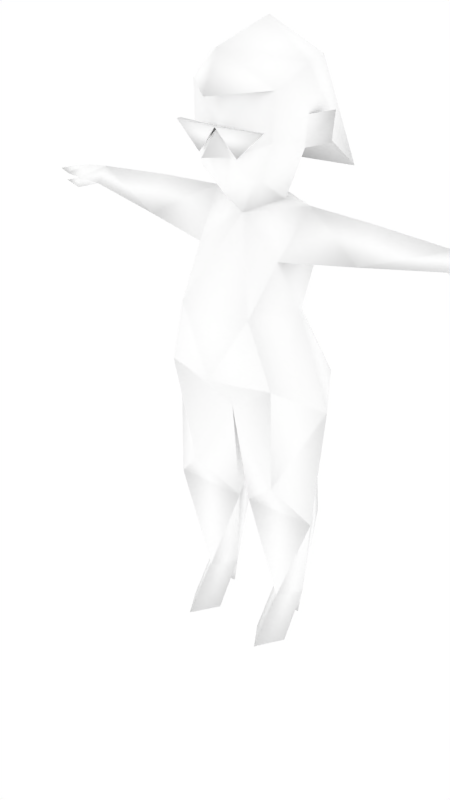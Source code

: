 # Source: femalenpc15.blend  (saved by Blender 2.68.0; exported with 4.5.12 LTS)
import bpy
from mathutils import Matrix  # noqa: F401  (used for matrix-valued properties, if any)

bpy.ops.wm.read_factory_settings(use_empty=True)
scene = bpy.context.scene
scene.name = 'Scene'

# ---- collections
col_collection_1 = bpy.data.collections.new('Collection 1'); scene.collection.children.link(col_collection_1)
col_collection_2 = bpy.data.collections.new('Collection 2'); scene.collection.children.link(col_collection_2)
col_collection_2.hide_render = True
col_collection_2.hide_viewport = True

# ---- materials (node trees are filled in below, after node groups)
mat_npcs = bpy.data.materials.new('npcs')
mat_npcs.alpha_threshold = 0.0
mat_npcs.use_transparent_shadow = False
mat_npcs.diffuse_color = (1.0, 1.0, 1.0, 1.0)
mat_npcs.roughness = 0.5
mat_npcs.line_color = (0.0, 0.0, 0.0, 1.0)

# ---- material node trees

# ---- world
world_world = bpy.data.worlds.new('World'); scene.world = world_world
world_world.color = (1.0, 1.0, 1.0)
world_world.use_sun_shadow = False
world_world.sun_shadow_jitter_overblur = 0.0
world_world.cycles.sampling_method = 'MANUAL'
world_world.cycles.sample_map_resolution = 256

# ---- meshes
me_simplerrig = bpy.data.meshes.new('simplerrig')
me_simplerrig.from_pydata([(-0.08708, 0.0343, 1.391), (-0.1328, -0.08381, 1.701), (-0.1294, -0.08266, 1.568), (-0.04159, -0.1407, 1.531), (-0.1492, 0.02969, 1.54), (-0.1335, 0.1861, 0.6499), (-0.149, 0.1106, 1.249), (-0.1363, -0.06032, 1.249), (-0.1195, 0.2445, 0.8147), (-0.2728, 0.004632, 0.8147), (-0.1744, -0.001579, 1.1), (-0.1166, -0.1603, 1.108), (-0.1783, -0.1347, 0.9032), (-0.01813, -0.02201, 0.4437), (-0.1335, 0.1726, 0.5092), (-0.2511, -0.02201, 0.4437), (-0.145, -0.0781, 0.5529), (-0.08043, 0.0467, 0.1334), (-0.1337, 0.1159, 0.1334), (-0.1829, 0.0467, 0.1334), (-0.1337, -0.02419, 0.1334), (-0.1335, 0.09731, 0.0), (-0.1335, -0.1334, 0.0), (-0.07761, -0.04676, 0.0), (-0.1861, -0.04676, 0.0), (-0.3607, 0.03623, 1.379), (-0.416, 0.1171, 1.318), (-0.3607, -0.02012, 1.276), (-0.1594, 0.04594, 1.384), (-0.6034, 0.04042, 1.36), (-0.6034, 0.07697, 1.314), (-0.6034, 0.003631, 1.314), (-0.3607, 0.1298, 1.316), (-0.6723, 0.04071, 1.352), (-0.6723, 0.09163, 1.322), (-0.6723, -0.007817, 1.322), (-0.7258, 0.03312, 1.342), (-0.7258, 0.07902, 1.324), (-0.7258, -0.0029, 1.324), (-0.7856, 0.02361, 1.325), (-0.6701, -0.01517, 1.293), (-0.7284, -0.006353, 1.304), (-0.6588, 0.01562, 1.303), (-0.09222, -0.09591, 1.478), (-0.1335, 0.1863, 0.3511), (-0.1554, 0.02969, 1.628), (-0.1265, 0.07718, 1.577), (-0.16, 0.0225, 1.755), (-0.09679, 0.1735, 1.753), (-0.1917, 0.08755, 1.549), (-0.2, 0.08833, 1.636), (-0.1327, 0.0373, 0.05461), (-0.1727, 0.2314, 1.456), (-0.138, -0.1284, 1.605), (-0.06296, -0.1437, 1.53), (-0.1395, -0.1435, 1.605), (0.08708, 0.0343, 1.391), (0.1328, -0.08381, 1.701), (0.1294, -0.08266, 1.568), (0.04159, -0.1407, 1.531), (0.1492, 0.02969, 1.54), (0.1335, 0.1861, 0.6499), (0.149, 0.1106, 1.249), (0.1363, -0.06032, 1.249), (0.1195, 0.2445, 0.8147), (0.2728, 0.004632, 0.8147), (0.1744, -0.001579, 1.1), (0.1166, -0.1603, 1.108), (0.1783, -0.1347, 0.9032), (0.01813, -0.02201, 0.4437), (0.1335, 0.1726, 0.5092), (0.2511, -0.02201, 0.4437), (0.145, -0.0781, 0.5529), (0.08043, 0.0467, 0.1334), (0.1337, 0.1159, 0.1334), (0.1829, 0.0467, 0.1334), (0.1337, -0.02419, 0.1334), (0.1335, 0.09731, 0.0), (0.1335, -0.1334, 0.0), (0.07761, -0.04676, 0.0), (0.1861, -0.04676, 0.0), (0.3607, 0.03623, 1.379), (0.416, 0.1171, 1.318), (0.3607, -0.02012, 1.276), (0.1594, 0.04594, 1.384), (0.6034, 0.04042, 1.36), (0.6034, 0.07697, 1.314), (0.6034, 0.003631, 1.314), (0.3607, 0.1298, 1.316), (0.6723, 0.04071, 1.352), (0.6723, 0.09163, 1.322), (0.6723, -0.007817, 1.322), (0.7258, 0.03312, 1.342), (0.7258, 0.07902, 1.324), (0.7258, -0.0029, 1.324), (0.7856, 0.02361, 1.325), (0.6701, -0.01517, 1.293), (0.7284, -0.006353, 1.304), (0.6588, 0.01562, 1.303), (0.09222, -0.09591, 1.478), (0.1335, 0.1863, 0.3511), (0.1554, 0.02969, 1.628), (0.1265, 0.07718, 1.577), (0.16, 0.0225, 1.755), (0.09679, 0.1735, 1.753), (0.1917, 0.08755, 1.549), (0.2, 0.08833, 1.636), (0.0, 0.1728, 1.1), (0.0, 0.1325, 1.479), (0.0, -0.1126, 1.419), (0.0, -0.1321, 1.725), (0.0, -0.04006, 1.355), (0.0, -0.2081, 1.537), (0.0, 0.1375, 1.383), (0.0, -0.1413, 1.605), (0.0, 0.09527, 0.7409), (0.0, -0.08073, 0.7824), (0.0, -0.188, 0.9032), (0.0, -0.1452, 1.8), (0.0, 0.06234, 1.855), (0.0, -0.1989, 1.688), (0.1327, 0.0373, 0.05461), (0.0, 0.2979, 1.489), (0.1727, 0.2314, 1.456), (0.138, -0.1284, 1.605), (0.06296, -0.1437, 1.53), (0.0, -0.1416, 1.605), (0.1395, -0.1435, 1.605), (0.0, -0.1567, 1.605)], [], [(0, 43, 4), (2, 43, 3), (114, 3, 112), (3, 114, 2), (2, 114, 1), (114, 110, 1), (5, 14, 9), (116, 13, 115), (25, 32, 26), (107, 8, 10), (6, 107, 10), (7, 6, 10), (10, 11, 7), (5, 115, 14), (12, 9, 16), (22, 20, 24), (44, 19, 15), (18, 17, 21), (16, 116, 12), (9, 15, 16), (8, 115, 5), (5, 9, 8), (17, 20, 23), (28, 32, 25), (6, 32, 28), (27, 7, 28), (25, 27, 28), (25, 26, 29), (34, 30, 35), (26, 30, 29), (31, 29, 35), (33, 34, 37), (29, 30, 34), (34, 35, 37), (35, 33, 38), (37, 38, 39), (38, 36, 39), (36, 37, 39), (30, 42, 35), (31, 35, 40), (42, 40, 41), (35, 42, 41), (40, 35, 41), (36, 33, 37), (33, 29, 34), (33, 36, 38), (35, 38, 37), (20, 22, 23), (20, 19, 24), (113, 6, 28), (31, 42, 30), (42, 31, 40), (43, 2, 4), (10, 9, 12), (18, 19, 44), (44, 14, 13), (17, 18, 44), (23, 22, 24), (13, 20, 17), (20, 15, 19), (8, 9, 10), (14, 15, 9), (20, 13, 15), (13, 116, 16), (14, 44, 15), (17, 44, 13), (13, 16, 15), (29, 33, 35), (13, 14, 115), (19, 18, 21), (10, 12, 11), (12, 117, 11), (116, 117, 12), (113, 107, 6), (43, 109, 3), (4, 2, 45), (4, 46, 0), (0, 46, 113), (1, 47, 45), (47, 1, 118), (47, 118, 119), (47, 119, 48), (2, 1, 45), (118, 1, 120), (4, 45, 50), (46, 49, 50), (46, 4, 49), (45, 46, 50), (49, 4, 50), (31, 27, 29), (27, 25, 29), (6, 7, 27), (27, 32, 6), (30, 26, 27), (31, 30, 27), (32, 27, 26), (111, 109, 43), (51, 24, 19), (21, 17, 51), (7, 111, 28), (11, 111, 7), (111, 43, 0), (0, 113, 28), (111, 0, 28), (17, 23, 51), (51, 23, 24), (21, 51, 19), (48, 52, 47), (52, 45, 47), (45, 52, 46), (52, 108, 46), (110, 120, 1), (46, 108, 113), (54, 53, 126), (126, 53, 55, 128), (54, 128, 55), (54, 126, 128), (53, 54, 55), (56, 60, 99), (58, 59, 99), (114, 112, 59), (59, 58, 114), (58, 57, 114), (114, 57, 110), (61, 65, 70), (116, 115, 69), (81, 82, 88), (107, 66, 64), (62, 66, 107), (63, 66, 62), (66, 63, 67), (61, 70, 115), (68, 72, 65), (78, 80, 76), (100, 71, 75), (74, 77, 73), (72, 68, 116), (65, 72, 71), (64, 61, 115), (61, 64, 65), (73, 79, 76), (84, 81, 88), (62, 84, 88), (83, 84, 63), (81, 84, 83), (81, 85, 82), (90, 91, 86), (82, 85, 86), (87, 91, 85), (89, 93, 90), (85, 90, 86), (90, 93, 91), (91, 94, 89), (93, 95, 94), (94, 95, 92), (92, 95, 93), (86, 91, 98), (87, 96, 91), (98, 97, 96), (91, 97, 98), (96, 97, 91), (92, 93, 89), (89, 90, 85), (89, 94, 92), (91, 93, 94), (76, 79, 78), (76, 80, 75), (113, 84, 62), (87, 86, 98), (98, 96, 87), (99, 60, 58), (66, 68, 65), (74, 100, 75), (100, 69, 70), (73, 100, 74), (79, 80, 78), (69, 73, 76), (76, 75, 71), (64, 66, 65), (70, 65, 71), (76, 71, 69), (69, 72, 116), (70, 71, 100), (73, 69, 100), (69, 71, 72), (85, 91, 89), (69, 115, 70), (75, 77, 74), (66, 67, 68), (68, 67, 117), (116, 68, 117), (113, 62, 107), (99, 59, 109), (60, 101, 58), (60, 56, 102), (56, 113, 102), (57, 101, 103), (103, 118, 57), (103, 119, 118), (103, 104, 119), (58, 101, 57), (118, 120, 57), (60, 106, 101), (102, 106, 105), (102, 105, 60), (101, 106, 102), (105, 106, 60), (87, 85, 83), (83, 85, 81), (62, 83, 63), (83, 62, 88), (86, 83, 82), (87, 83, 86), (88, 82, 83), (111, 99, 109), (121, 75, 80), (77, 121, 73), (63, 84, 111), (67, 63, 111), (111, 56, 99), (56, 84, 113), (111, 84, 56), (73, 121, 79), (121, 80, 79), (77, 75, 121), (104, 103, 123), (123, 103, 101), (101, 102, 123), (123, 102, 108), (110, 57, 120), (102, 113, 108), (125, 126, 124), (126, 128, 127, 124), (125, 127, 128), (125, 128, 126), (124, 127, 125), (117, 67, 11), (67, 111, 11), (64, 8, 107), (64, 115, 8), (3, 59, 112), (109, 59, 3), (104, 48, 119), (48, 104, 122), (48, 108, 52), (122, 108, 48), (104, 123, 108), (122, 104, 108)])
me_simplerrig.polygons.foreach_set('use_smooth', [True] * 248)
_uv = me_simplerrig.uv_layers.new(name='UVMap')
_uv.uv.foreach_set('vector', [0.304, 0.4661, 0.293, 0.4741, 0.3049, 0.4802, 0.2522, 0.4768, 0.2581, 0.4639, 0.2666, 0.4719, 0.272, 0.4819, 0.2666, 0.4719, 0.272, 0.4746, 0.2666, 0.4719, 0.272, 0.4819, 0.2522, 0.4768, 0.2522, 0.4768, 0.272, 0.4819, 0.2517, 0.4958, 0.272, 0.4819, 0.272, 0.499, 0.2517, 0.4958, 0.2817, 0.4163, 0.2791, 0.4031, 0.2725, 0.426, 0.301, 0.426, 0.2888, 0.3945, 0.2922, 0.418, 0.3506, 0.4817, 0.3506, 0.49, 0.3555, 0.49, 0.3525, 0.3911, 0.3589, 0.376, 0.3667, 0.3911, 0.3608, 0.3997, 0.3525, 0.3911, 0.3667, 0.3911, 0.3699, 0.3997, 0.3608, 0.3997, 0.3667, 0.3911, 0.2942, 0.3911, 0.303, 0.3911, 0.301, 0.3997, 0.2817, 0.4163, 0.2922, 0.418, 0.2791, 0.4031, 0.2627, 0.4363, 0.2725, 0.426, 0.2629, 0.3997, 0.3484, 0.4314, 0.3596, 0.4434, 0.3579, 0.4314, 0.2776, 0.3887, 0.2666, 0.3757, 0.2678, 0.3945, 0.3718, 0.4434, 0.3657, 0.4434, 0.3738, 0.4314, 0.2629, 0.3997, 0.2524, 0.4243, 0.2627, 0.4363, 0.2725, 0.426, 0.2678, 0.3945, 0.2629, 0.3997, 0.2837, 0.426, 0.2922, 0.418, 0.2817, 0.4163, 0.2817, 0.4163, 0.2725, 0.426, 0.2837, 0.426, 0.3657, 0.4434, 0.3596, 0.4434, 0.3579, 0.4314, 0.3369, 0.4817, 0.3506, 0.49, 0.3506, 0.4817, 0.3333, 0.49, 0.3506, 0.49, 0.3369, 0.4817, 0.3506, 0.4722, 0.334, 0.4722, 0.3369, 0.4817, 0.3506, 0.4817, 0.3506, 0.4722, 0.3369, 0.4817, 0.3506, 0.4817, 0.3555, 0.49, 0.3745, 0.4817, 0.3667, 0.4595, 0.3726, 0.4624, 0.3645, 0.467, 0.3555, 0.49, 0.3745, 0.49, 0.3745, 0.4817, 0.3723, 0.4492, 0.3726, 0.4536, 0.366, 0.4492, 0.366, 0.4539, 0.366, 0.4587, 0.3608, 0.4573, 0.3726, 0.4536, 0.3726, 0.4587, 0.366, 0.4587, 0.3667, 0.4595, 0.3645, 0.467, 0.3616, 0.459, 0.366, 0.4492, 0.366, 0.4539, 0.3613, 0.45, 0.3616, 0.459, 0.3599, 0.4653, 0.355, 0.4617, 0.3613, 0.45, 0.3613, 0.4536, 0.3557, 0.4524, 0.3613, 0.4536, 0.3608, 0.4573, 0.3557, 0.4524, 0.3726, 0.4624, 0.3672, 0.4675, 0.3645, 0.467, 0.3723, 0.4492, 0.366, 0.4492, 0.366, 0.447, 0.3672, 0.4675, 0.3667, 0.47, 0.3621, 0.4712, 0.3645, 0.467, 0.3672, 0.4675, 0.3621, 0.4712, 0.366, 0.447, 0.366, 0.4492, 0.3608, 0.4478, 0.3613, 0.4536, 0.366, 0.4539, 0.3608, 0.4573, 0.366, 0.4539, 0.3726, 0.4536, 0.366, 0.4587, 0.366, 0.4539, 0.3613, 0.4536, 0.3613, 0.45, 0.3645, 0.467, 0.3599, 0.4653, 0.3616, 0.459, 0.3596, 0.4434, 0.3484, 0.4314, 0.3579, 0.4314, 0.3596, 0.4434, 0.3657, 0.4434, 0.3579, 0.4314, 0.3525, 0.4075, 0.3608, 0.3997, 0.3623, 0.4084, 0.3726, 0.4675, 0.3672, 0.4675, 0.3726, 0.4624, 0.3672, 0.4675, 0.3726, 0.4675, 0.3667, 0.47, 0.293, 0.4741, 0.2947, 0.4827, 0.3049, 0.4802, 0.2942, 0.3911, 0.2876, 0.376, 0.2979, 0.3806, 0.2766, 0.3757, 0.2666, 0.3757, 0.2776, 0.3887, 0.2776, 0.3887, 0.2791, 0.4031, 0.2888, 0.3945, 0.2864, 0.3757, 0.2766, 0.3757, 0.2776, 0.3887, 0.3469, 0.448, 0.3525, 0.438, 0.3579, 0.448, 0.2578, 0.3945, 0.2627, 0.3757, 0.2588, 0.3757, 0.2627, 0.3757, 0.2678, 0.3945, 0.2666, 0.3757, 0.3589, 0.376, 0.374, 0.376, 0.3667, 0.3911, 0.2791, 0.4031, 0.2678, 0.3945, 0.2725, 0.426, 0.2627, 0.3757, 0.2578, 0.3945, 0.2678, 0.3945, 0.2578, 0.3945, 0.2524, 0.4243, 0.2629, 0.3997, 0.2791, 0.4031, 0.2776, 0.3887, 0.2678, 0.3945, 0.2864, 0.3757, 0.2776, 0.3887, 0.2888, 0.3945, 0.2578, 0.3945, 0.2629, 0.3997, 0.2678, 0.3945, 0.3726, 0.4536, 0.366, 0.4539, 0.366, 0.4492, 0.2888, 0.3945, 0.2791, 0.4031, 0.2922, 0.418, 0.3657, 0.4434, 0.3718, 0.4434, 0.3738, 0.4314, 0.2942, 0.3911, 0.2979, 0.3806, 0.303, 0.3911, 0.2979, 0.3806, 0.3088, 0.3806, 0.303, 0.3911, 0.2524, 0.4243, 0.251, 0.4363, 0.2627, 0.4363, 0.3525, 0.4075, 0.3525, 0.3911, 0.3608, 0.3997, 0.2581, 0.4639, 0.272, 0.4563, 0.2666, 0.4719, 0.3049, 0.4802, 0.2947, 0.4827, 0.3049, 0.4878, 0.3049, 0.4802, 0.3103, 0.4822, 0.304, 0.4661, 0.304, 0.4661, 0.3103, 0.4822, 0.3154, 0.4617, 0.3398, 0.4368, 0.3398, 0.4277, 0.3491, 0.4292, 0.3398, 0.4277, 0.3398, 0.4368, 0.3289, 0.436, 0.3398, 0.4277, 0.3289, 0.436, 0.3291, 0.4248, 0.3398, 0.4277, 0.3291, 0.4248, 0.3374, 0.4148, 0.2947, 0.4827, 0.2947, 0.4941, 0.3049, 0.4878, 0.3289, 0.436, 0.3398, 0.4368, 0.3289, 0.4441, 0.3538, 0.4624, 0.3533, 0.4688, 0.3489, 0.4697, 0.344, 0.4644, 0.3479, 0.4629, 0.3489, 0.4697, 0.344, 0.4644, 0.344, 0.4585, 0.3479, 0.4629, 0.3435, 0.4707, 0.344, 0.4644, 0.3489, 0.4697, 0.3479, 0.4629, 0.3538, 0.4624, 0.3489, 0.4697, 0.3745, 0.4722, 0.3506, 0.4722, 0.3745, 0.4817, 0.3506, 0.4722, 0.3506, 0.4817, 0.3745, 0.4817, 0.3333, 0.49, 0.334, 0.4993, 0.3506, 0.4993, 0.3506, 0.4993, 0.3506, 0.49, 0.3333, 0.49, 0.3745, 0.49, 0.3555, 0.49, 0.3506, 0.4993, 0.3745, 0.4993, 0.3745, 0.49, 0.3506, 0.4993, 0.3506, 0.49, 0.3506, 0.4993, 0.3555, 0.49, 0.2957, 0.46, 0.2891, 0.4653, 0.293, 0.4741, 0.3657, 0.4353, 0.3579, 0.4314, 0.3657, 0.4434, 0.3738, 0.4314, 0.3657, 0.4434, 0.3657, 0.4353, 0.301, 0.3997, 0.3088, 0.4045, 0.2988, 0.4084, 0.303, 0.3911, 0.3088, 0.4045, 0.301, 0.3997, 0.2957, 0.46, 0.293, 0.4741, 0.304, 0.4661, 0.3589, 0.4104, 0.3525, 0.4075, 0.3623, 0.4084, 0.3088, 0.4045, 0.3032, 0.4084, 0.2988, 0.4084, 0.3657, 0.4434, 0.3579, 0.4314, 0.3657, 0.4353, 0.3525, 0.4536, 0.3469, 0.448, 0.3579, 0.448, 0.3738, 0.4314, 0.3657, 0.4353, 0.3657, 0.4434, 0.3374, 0.4148, 0.3611, 0.4128, 0.3398, 0.4277, 0.3611, 0.4128, 0.3491, 0.4292, 0.3398, 0.4277, 0.2981, 0.4958, 0.314, 0.498, 0.3027, 0.4939, 0.314, 0.498, 0.3162, 0.4856, 0.3027, 0.4939, 0.3313, 0.4802, 0.3313, 0.4873, 0.3184, 0.4775, 0.3103, 0.4822, 0.3181, 0.4695, 0.3154, 0.4617, 0.3633, 0.4165, 0.3506, 0.4292, 0.374, 0.4292, 0.374, 0.3933, 0.374, 0.4121, 0.3723, 0.4121, 0.3723, 0.3931, 0.3633, 0.4165, 0.374, 0.4292, 0.3506, 0.4292, 0.3733, 0.3801, 0.374, 0.3933, 0.3723, 0.3931, 0.374, 0.4121, 0.3733, 0.4268, 0.3723, 0.4121, 0.304, 0.4661, 0.3049, 0.4802, 0.293, 0.4741, 0.2917, 0.4768, 0.2776, 0.4719, 0.2859, 0.4639, 0.272, 0.4819, 0.272, 0.4746, 0.2776, 0.4719, 0.2776, 0.4719, 0.2917, 0.4768, 0.272, 0.4819, 0.2917, 0.4768, 0.2925, 0.4958, 0.272, 0.4819, 0.272, 0.4819, 0.2925, 0.4958, 0.272, 0.499, 0.2817, 0.4163, 0.2725, 0.426, 0.2791, 0.4031, 0.301, 0.426, 0.2922, 0.418, 0.2888, 0.3945, 0.3506, 0.4817, 0.3555, 0.49, 0.3506, 0.49, 0.3525, 0.3911, 0.3381, 0.3911, 0.3462, 0.376, 0.3442, 0.3997, 0.3381, 0.3911, 0.3525, 0.3911, 0.3352, 0.3997, 0.3381, 0.3911, 0.3442, 0.3997, 0.3237, 0.3911, 0.3169, 0.3997, 0.3147, 0.3911, 0.2817, 0.4163, 0.2791, 0.4031, 0.2922, 0.418, 0.2627, 0.4363, 0.2629, 0.3997, 0.2725, 0.426, 0.3484, 0.4314, 0.3579, 0.4314, 0.3596, 0.4434, 0.2776, 0.3887, 0.2678, 0.3945, 0.2666, 0.3757, 0.3718, 0.4434, 0.3738, 0.4314, 0.3657, 0.4434, 0.2629, 0.3997, 0.2627, 0.4363, 0.2524, 0.4243, 0.2725, 0.426, 0.2629, 0.3997, 0.2678, 0.3945, 0.2837, 0.426, 0.2817, 0.4163, 0.2922, 0.418, 0.2817, 0.4163, 0.2837, 0.426, 0.2725, 0.426, 0.3657, 0.4434, 0.3579, 0.4314, 0.3596, 0.4434, 0.3369, 0.4817, 0.3506, 0.4817, 0.3506, 0.49, 0.3333, 0.49, 0.3369, 0.4817, 0.3506, 0.49, 0.3506, 0.4722, 0.3369, 0.4817, 0.334, 0.4722, 0.3506, 0.4817, 0.3369, 0.4817, 0.3506, 0.4722, 0.3506, 0.4817, 0.3745, 0.4817, 0.3555, 0.49, 0.3667, 0.4595, 0.3645, 0.467, 0.3726, 0.4624, 0.3555, 0.49, 0.3745, 0.4817, 0.3745, 0.49, 0.3723, 0.4492, 0.366, 0.4492, 0.3726, 0.4536, 0.366, 0.4539, 0.3608, 0.4573, 0.366, 0.4587, 0.3726, 0.4536, 0.366, 0.4587, 0.3726, 0.4587, 0.3667, 0.4595, 0.3616, 0.459, 0.3645, 0.467, 0.366, 0.4492, 0.3613, 0.45, 0.366, 0.4539, 0.3616, 0.459, 0.355, 0.4617, 0.3599, 0.4653, 0.3613, 0.45, 0.3557, 0.4524, 0.3613, 0.4536, 0.3613, 0.4536, 0.3557, 0.4524, 0.3608, 0.4573, 0.3726, 0.4624, 0.3645, 0.467, 0.3672, 0.4675, 0.3723, 0.4492, 0.366, 0.447, 0.366, 0.4492, 0.3672, 0.4675, 0.3621, 0.4712, 0.3667, 0.47, 0.3645, 0.467, 0.3621, 0.4712, 0.3672, 0.4675, 0.366, 0.447, 0.3608, 0.4478, 0.366, 0.4492, 0.3613, 0.4536, 0.3608, 0.4573, 0.366, 0.4539, 0.366, 0.4539, 0.366, 0.4587, 0.3726, 0.4536, 0.366, 0.4539, 0.3613, 0.45, 0.3613, 0.4536, 0.3645, 0.467, 0.3616, 0.459, 0.3599, 0.4653, 0.3596, 0.4434, 0.3579, 0.4314, 0.3484, 0.4314, 0.3596, 0.4434, 0.3579, 0.4314, 0.3657, 0.4434, 0.3525, 0.4075, 0.343, 0.4084, 0.3442, 0.3997, 0.3726, 0.4675, 0.3726, 0.4624, 0.3672, 0.4675, 0.3672, 0.4675, 0.3667, 0.47, 0.3726, 0.4675, 0.293, 0.4741, 0.3049, 0.4802, 0.2947, 0.4827, 0.3237, 0.3911, 0.3198, 0.3806, 0.3303, 0.376, 0.2766, 0.3757, 0.2776, 0.3887, 0.2666, 0.3757, 0.2776, 0.3887, 0.2888, 0.3945, 0.2791, 0.4031, 0.2864, 0.3757, 0.2776, 0.3887, 0.2766, 0.3757, 0.3469, 0.448, 0.3579, 0.448, 0.3525, 0.438, 0.2578, 0.3945, 0.2588, 0.3757, 0.2627, 0.3757, 0.2627, 0.3757, 0.2666, 0.3757, 0.2678, 0.3945, 0.3462, 0.376, 0.3381, 0.3911, 0.3311, 0.376, 0.2791, 0.4031, 0.2725, 0.426, 0.2678, 0.3945, 0.2627, 0.3757, 0.2678, 0.3945, 0.2578, 0.3945, 0.2578, 0.3945, 0.2629, 0.3997, 0.2524, 0.4243, 0.2791, 0.4031, 0.2678, 0.3945, 0.2776, 0.3887, 0.2864, 0.3757, 0.2888, 0.3945, 0.2776, 0.3887, 0.2578, 0.3945, 0.2678, 0.3945, 0.2629, 0.3997, 0.3726, 0.4536, 0.366, 0.4492, 0.366, 0.4539, 0.2888, 0.3945, 0.2922, 0.418, 0.2791, 0.4031, 0.3657, 0.4434, 0.3738, 0.4314, 0.3718, 0.4434, 0.3237, 0.3911, 0.3147, 0.3911, 0.3198, 0.3806, 0.3198, 0.3806, 0.3147, 0.3911, 0.3088, 0.3806, 0.2524, 0.4243, 0.2627, 0.4363, 0.251, 0.4363, 0.3525, 0.4075, 0.3442, 0.3997, 0.3525, 0.3911, 0.2859, 0.4639, 0.2776, 0.4719, 0.272, 0.4563, 0.3049, 0.4802, 0.3049, 0.4878, 0.2947, 0.4827, 0.3049, 0.4802, 0.304, 0.4661, 0.3103, 0.4822, 0.304, 0.4661, 0.3154, 0.4617, 0.3103, 0.4822, 0.3174, 0.4363, 0.3088, 0.4292, 0.3174, 0.4277, 0.3174, 0.4277, 0.3289, 0.436, 0.3174, 0.4363, 0.3174, 0.4277, 0.3291, 0.4248, 0.3289, 0.436, 0.3174, 0.4277, 0.3206, 0.4148, 0.3291, 0.4248, 0.2947, 0.4827, 0.3049, 0.4878, 0.2947, 0.4941, 0.3289, 0.436, 0.3289, 0.4441, 0.3174, 0.4363, 0.3538, 0.4624, 0.3489, 0.4697, 0.3533, 0.4688, 0.344, 0.4644, 0.3489, 0.4697, 0.3479, 0.4629, 0.344, 0.4644, 0.3479, 0.4629, 0.344, 0.4585, 0.3435, 0.4707, 0.3489, 0.4697, 0.344, 0.4644, 0.3479, 0.4629, 0.3489, 0.4697, 0.3538, 0.4624, 0.3745, 0.4722, 0.3745, 0.4817, 0.3506, 0.4722, 0.3506, 0.4722, 0.3745, 0.4817, 0.3506, 0.4817, 0.3333, 0.49, 0.3506, 0.4993, 0.334, 0.4993, 0.3506, 0.4993, 0.3333, 0.49, 0.3506, 0.49, 0.3745, 0.49, 0.3506, 0.4993, 0.3555, 0.49, 0.3745, 0.4993, 0.3506, 0.4993, 0.3745, 0.49, 0.3506, 0.49, 0.3555, 0.49, 0.3506, 0.4993, 0.2957, 0.46, 0.293, 0.4741, 0.2891, 0.4653, 0.3657, 0.4353, 0.3657, 0.4434, 0.3579, 0.4314, 0.3738, 0.4314, 0.3657, 0.4353, 0.3657, 0.4434, 0.3169, 0.3997, 0.3188, 0.4084, 0.3088, 0.4045, 0.3147, 0.3911, 0.3169, 0.3997, 0.3088, 0.4045, 0.2957, 0.46, 0.304, 0.4661, 0.293, 0.4741, 0.3462, 0.4104, 0.343, 0.4084, 0.3525, 0.4075, 0.3088, 0.4045, 0.3188, 0.4084, 0.3147, 0.4084, 0.3657, 0.4434, 0.3657, 0.4353, 0.3579, 0.4314, 0.3525, 0.4536, 0.3579, 0.448, 0.3469, 0.448, 0.3738, 0.4314, 0.3657, 0.4434, 0.3657, 0.4353, 0.3206, 0.4148, 0.3174, 0.4277, 0.2969, 0.4124, 0.2969, 0.4124, 0.3174, 0.4277, 0.3088, 0.4292, 0.2981, 0.4958, 0.3027, 0.4939, 0.314, 0.498, 0.314, 0.498, 0.3027, 0.4939, 0.3162, 0.4856, 0.3313, 0.4802, 0.3184, 0.4775, 0.3313, 0.4873, 0.3103, 0.4822, 0.3154, 0.4617, 0.3181, 0.4695, 0.3633, 0.4165, 0.374, 0.4292, 0.3506, 0.4292, 0.374, 0.3933, 0.3723, 0.3931, 0.3723, 0.4121, 0.374, 0.4121, 0.3633, 0.4165, 0.3506, 0.4292, 0.374, 0.4292, 0.3733, 0.3801, 0.3723, 0.3931, 0.374, 0.3933, 0.374, 0.4121, 0.3723, 0.4121, 0.3733, 0.4268, 0.3088, 0.3806, 0.3147, 0.3911, 0.303, 0.3911, 0.3147, 0.3911, 0.3088, 0.4045, 0.303, 0.3911, 0.3462, 0.376, 0.3589, 0.376, 0.3525, 0.3911, 0.2922, 0.418, 0.2837, 0.426, 0.301, 0.426, 0.2666, 0.4719, 0.2776, 0.4719, 0.272, 0.4746, 0.272, 0.4563, 0.2776, 0.4719, 0.2666, 0.4719, 0.3206, 0.4148, 0.3374, 0.4148, 0.3291, 0.4248, 0.3374, 0.4148, 0.3206, 0.4148, 0.3289, 0.3896, 0.3311, 0.4919, 0.3162, 0.4856, 0.314, 0.498, 0.3157, 0.4778, 0.3162, 0.4856, 0.3311, 0.4919, 0.3311, 0.4919, 0.314, 0.498, 0.3162, 0.4856, 0.3157, 0.4778, 0.3311, 0.4919, 0.3162, 0.4856])
_ca = me_simplerrig.color_attributes.new('Col', 'BYTE_COLOR', 'CORNER')
_ca.data.foreach_set('color', [1.0, 1.0, 1.0, 1.0, 1.0, 1.0, 1.0, 1.0, 1.0, 1.0, 1.0, 1.0, 1.0, 1.0, 1.0, 1.0, 1.0, 1.0, 1.0, 1.0, 1.0, 1.0, 1.0, 1.0, 1.0, 1.0, 1.0, 1.0, 1.0, 1.0, 1.0, 1.0, 1.0, 1.0, 1.0, 1.0, 1.0, 1.0, 1.0, 1.0, 1.0, 1.0, 1.0, 1.0, 1.0, 1.0, 1.0, 1.0, 1.0, 1.0, 1.0, 1.0, 1.0, 1.0, 1.0, 1.0, 1.0, 1.0, 1.0, 1.0, 1.0, 1.0, 1.0, 1.0, 1.0, 1.0, 1.0, 1.0, 1.0, 1.0, 1.0, 1.0, 1.0, 1.0, 1.0, 1.0, 1.0, 1.0, 1.0, 1.0, 1.0, 1.0, 1.0, 1.0, 1.0, 1.0, 1.0, 1.0, 1.0, 1.0, 1.0, 1.0, 1.0, 1.0, 1.0, 1.0, 1.0, 1.0, 1.0, 1.0, 1.0, 1.0, 1.0, 1.0, 1.0, 1.0, 1.0, 1.0, 1.0, 1.0, 1.0, 1.0, 1.0, 1.0, 1.0, 1.0, 1.0, 1.0, 1.0, 1.0, 1.0, 1.0, 1.0, 1.0, 1.0, 1.0, 1.0, 1.0, 1.0, 1.0, 1.0, 1.0, 1.0, 1.0, 1.0, 1.0, 1.0, 1.0, 1.0, 1.0, 1.0, 1.0, 1.0, 1.0, 1.0, 1.0, 1.0, 1.0, 1.0, 1.0, 1.0, 1.0, 1.0, 1.0, 1.0, 1.0, 1.0, 1.0, 1.0, 1.0, 1.0, 1.0, 1.0, 1.0, 1.0, 1.0, 1.0, 1.0, 1.0, 1.0, 1.0, 1.0, 1.0, 1.0, 1.0, 1.0, 1.0, 1.0, 1.0, 1.0, 1.0, 1.0, 1.0, 1.0, 1.0, 1.0, 1.0, 1.0, 1.0, 1.0, 1.0, 1.0, 1.0, 1.0, 1.0, 1.0, 1.0, 1.0, 1.0, 1.0, 1.0, 1.0, 1.0, 1.0, 1.0, 1.0, 1.0, 1.0, 1.0, 1.0, 1.0, 1.0, 1.0, 1.0, 1.0, 1.0, 1.0, 1.0, 1.0, 1.0, 1.0, 1.0, 1.0, 1.0, 1.0, 1.0, 1.0, 1.0, 1.0, 1.0, 1.0, 1.0, 1.0, 1.0, 1.0, 1.0, 1.0, 1.0, 1.0, 1.0, 1.0, 1.0, 1.0, 1.0, 1.0, 1.0, 1.0, 1.0, 1.0, 1.0, 1.0, 1.0, 1.0, 1.0, 1.0, 1.0, 1.0, 1.0, 1.0, 1.0, 1.0, 1.0, 1.0, 1.0, 1.0, 1.0, 1.0, 1.0, 1.0, 1.0, 1.0, 1.0, 1.0, 1.0, 1.0, 1.0, 1.0, 1.0, 1.0, 1.0, 1.0, 1.0, 1.0, 1.0, 1.0, 1.0, 1.0, 1.0, 1.0, 1.0, 1.0, 1.0, 1.0, 1.0, 1.0, 1.0, 1.0, 1.0, 1.0, 1.0, 1.0, 1.0, 1.0, 1.0, 1.0, 1.0, 1.0, 1.0, 1.0, 1.0, 1.0, 1.0, 1.0, 1.0, 1.0, 1.0, 1.0, 1.0, 1.0, 1.0, 1.0, 1.0, 1.0, 1.0, 1.0, 1.0, 1.0, 1.0, 1.0, 1.0, 1.0, 1.0, 1.0, 1.0, 1.0, 1.0, 1.0, 1.0, 1.0, 1.0, 1.0, 1.0, 1.0, 1.0, 1.0, 1.0, 1.0, 1.0, 1.0, 1.0, 1.0, 1.0, 1.0, 1.0, 1.0, 1.0, 1.0, 1.0, 1.0, 1.0, 1.0, 1.0, 1.0, 1.0, 1.0, 1.0, 1.0, 1.0, 1.0, 1.0, 1.0, 1.0, 1.0, 1.0, 1.0, 1.0, 1.0, 1.0, 1.0, 1.0, 1.0, 1.0, 1.0, 1.0, 1.0, 1.0, 1.0, 1.0, 1.0, 1.0, 1.0, 1.0, 1.0, 1.0, 1.0, 1.0, 1.0, 1.0, 1.0, 1.0, 1.0, 1.0, 1.0, 1.0, 1.0, 1.0, 1.0, 1.0, 1.0, 1.0, 1.0, 1.0, 1.0, 1.0, 1.0, 1.0, 1.0, 1.0, 1.0, 1.0, 1.0, 1.0, 1.0, 1.0, 1.0, 1.0, 1.0, 1.0, 1.0, 1.0, 1.0, 1.0, 1.0, 1.0, 1.0, 1.0, 1.0, 1.0, 1.0, 1.0, 1.0, 1.0, 1.0, 1.0, 1.0, 1.0, 1.0, 1.0, 1.0, 1.0, 1.0, 1.0, 1.0, 1.0, 1.0, 1.0, 1.0, 1.0, 1.0, 1.0, 1.0, 1.0, 1.0, 1.0, 1.0, 1.0, 1.0, 1.0, 1.0, 1.0, 1.0, 1.0, 1.0, 1.0, 1.0, 1.0, 1.0, 1.0, 1.0, 1.0, 1.0, 1.0, 1.0, 1.0, 1.0, 1.0, 1.0, 1.0, 1.0, 1.0, 1.0, 1.0, 1.0, 1.0, 1.0, 1.0, 1.0, 1.0, 1.0, 1.0, 1.0, 1.0, 1.0, 1.0, 1.0, 1.0, 1.0, 1.0, 1.0, 1.0, 1.0, 1.0, 1.0, 1.0, 1.0, 1.0, 1.0, 1.0, 1.0, 1.0, 1.0, 1.0, 1.0, 1.0, 1.0, 1.0, 1.0, 1.0, 1.0, 1.0, 1.0, 1.0, 1.0, 1.0, 1.0, 1.0, 1.0, 1.0, 1.0, 1.0, 1.0, 1.0, 1.0, 1.0, 1.0, 1.0, 1.0, 1.0, 1.0, 1.0, 1.0, 1.0, 1.0, 1.0, 1.0, 1.0, 1.0, 1.0, 1.0, 1.0, 1.0, 1.0, 1.0, 1.0, 1.0, 1.0, 1.0, 1.0, 1.0, 1.0, 1.0, 1.0, 1.0, 1.0, 1.0, 1.0, 1.0, 1.0, 1.0, 1.0, 1.0, 1.0, 1.0, 1.0, 1.0, 1.0, 1.0, 1.0, 1.0, 1.0, 1.0, 1.0, 1.0, 1.0, 1.0, 1.0, 1.0, 1.0, 1.0, 1.0, 1.0, 1.0, 1.0, 1.0, 1.0, 1.0, 1.0, 1.0, 1.0, 1.0, 1.0, 1.0, 1.0, 1.0, 1.0, 1.0, 1.0, 1.0, 1.0, 1.0, 1.0, 1.0, 1.0, 1.0, 1.0, 1.0, 1.0, 1.0, 1.0, 1.0, 1.0, 1.0, 1.0, 1.0, 1.0, 1.0, 1.0, 1.0, 1.0, 1.0, 1.0, 1.0, 1.0, 1.0, 1.0, 1.0, 1.0, 1.0, 1.0, 1.0, 1.0, 1.0, 1.0, 1.0, 1.0, 1.0, 1.0, 1.0, 1.0, 1.0, 1.0, 1.0, 1.0, 1.0, 1.0, 1.0, 1.0, 1.0, 1.0, 1.0, 1.0, 1.0, 1.0, 1.0, 1.0, 1.0, 1.0, 1.0, 1.0, 1.0, 1.0, 1.0, 1.0, 1.0, 1.0, 1.0, 1.0, 1.0, 1.0, 1.0, 1.0, 1.0, 1.0, 1.0, 1.0, 1.0, 1.0, 1.0, 1.0, 1.0, 1.0, 1.0, 1.0, 1.0, 1.0, 1.0, 1.0, 1.0, 1.0, 1.0, 1.0, 1.0, 1.0, 1.0, 1.0, 1.0, 1.0, 1.0, 1.0, 1.0, 1.0, 1.0, 1.0, 1.0, 1.0, 1.0, 1.0, 1.0, 1.0, 1.0, 1.0, 1.0, 1.0, 1.0, 1.0, 1.0, 1.0, 1.0, 1.0, 1.0, 1.0, 1.0, 1.0, 1.0, 1.0, 1.0, 1.0, 1.0, 1.0, 1.0, 1.0, 1.0, 1.0, 1.0, 1.0, 1.0, 1.0, 1.0, 1.0, 1.0, 1.0, 1.0, 1.0, 1.0, 1.0, 1.0, 1.0, 1.0, 1.0, 1.0, 1.0, 1.0, 1.0, 1.0, 1.0, 1.0, 1.0, 1.0, 1.0, 1.0, 1.0, 1.0, 1.0, 1.0, 1.0, 1.0, 1.0, 1.0, 1.0, 1.0, 1.0, 1.0, 1.0, 1.0, 1.0, 1.0, 1.0, 1.0, 1.0, 1.0, 1.0, 1.0, 1.0, 1.0, 1.0, 1.0, 1.0, 1.0, 1.0, 1.0, 1.0, 1.0, 1.0, 1.0, 1.0, 1.0, 1.0, 1.0, 1.0, 1.0, 1.0, 1.0, 1.0, 1.0, 1.0, 1.0, 1.0, 1.0, 1.0, 1.0, 1.0, 1.0, 1.0, 1.0, 1.0, 1.0, 1.0, 1.0, 1.0, 1.0, 1.0, 1.0, 1.0, 1.0, 1.0, 1.0, 1.0, 1.0, 1.0, 1.0, 1.0, 1.0, 1.0, 1.0, 1.0, 1.0, 1.0, 1.0, 1.0, 1.0, 1.0, 1.0, 1.0, 1.0, 1.0, 1.0, 1.0, 1.0, 1.0, 1.0, 1.0, 1.0, 1.0, 1.0, 1.0, 1.0, 1.0, 1.0, 1.0, 1.0, 1.0, 1.0, 1.0, 1.0, 1.0, 1.0, 1.0, 1.0, 1.0, 1.0, 1.0, 1.0, 1.0, 1.0, 1.0, 1.0, 1.0, 1.0, 1.0, 1.0, 1.0, 1.0, 1.0, 1.0, 1.0, 1.0, 1.0, 1.0, 1.0, 1.0, 1.0, 1.0, 1.0, 1.0, 1.0, 1.0, 1.0, 1.0, 1.0, 1.0, 1.0, 1.0, 1.0, 1.0, 1.0, 1.0, 1.0, 1.0, 1.0, 1.0, 1.0, 1.0, 1.0, 1.0, 1.0, 1.0, 1.0, 1.0, 1.0, 1.0, 1.0, 1.0, 1.0, 1.0, 1.0, 1.0, 1.0, 1.0, 1.0, 1.0, 1.0, 1.0, 1.0, 1.0, 1.0, 1.0, 1.0, 1.0, 1.0, 1.0, 1.0, 1.0, 1.0, 1.0, 1.0, 1.0, 1.0, 1.0, 1.0, 1.0, 1.0, 1.0, 1.0, 1.0, 1.0, 1.0, 1.0, 1.0, 1.0, 1.0, 1.0, 1.0, 1.0, 1.0, 1.0, 1.0, 1.0, 1.0, 1.0, 1.0, 1.0, 1.0, 1.0, 1.0, 1.0, 1.0, 1.0, 1.0, 1.0, 1.0, 1.0, 1.0, 1.0, 1.0, 1.0, 1.0, 1.0, 1.0, 1.0, 1.0, 1.0, 1.0, 1.0, 1.0, 1.0, 1.0, 1.0, 1.0, 1.0, 1.0, 1.0, 1.0, 1.0, 1.0, 1.0, 1.0, 1.0, 1.0, 1.0, 1.0, 1.0, 1.0, 1.0, 1.0, 1.0, 1.0, 1.0, 1.0, 1.0, 1.0, 1.0, 1.0, 1.0, 1.0, 1.0, 1.0, 1.0, 1.0, 1.0, 1.0, 1.0, 1.0, 1.0, 1.0, 1.0, 1.0, 1.0, 1.0, 1.0, 1.0, 1.0, 1.0, 1.0, 1.0, 1.0, 1.0, 1.0, 1.0, 1.0, 1.0, 1.0, 1.0, 1.0, 1.0, 1.0, 1.0, 1.0, 1.0, 1.0, 1.0, 1.0, 1.0, 1.0, 1.0, 1.0, 1.0, 1.0, 1.0, 1.0, 1.0, 1.0, 1.0, 1.0, 1.0, 1.0, 1.0, 1.0, 1.0, 1.0, 1.0, 1.0, 1.0, 1.0, 1.0, 1.0, 1.0, 1.0, 1.0, 1.0, 1.0, 1.0, 1.0, 1.0, 1.0, 1.0, 1.0, 1.0, 1.0, 1.0, 1.0, 1.0, 1.0, 1.0, 1.0, 1.0, 1.0, 1.0, 1.0, 1.0, 1.0, 1.0, 1.0, 1.0, 1.0, 1.0, 1.0, 1.0, 1.0, 1.0, 1.0, 1.0, 1.0, 1.0, 1.0, 1.0, 1.0, 1.0, 1.0, 1.0, 1.0, 1.0, 1.0, 1.0, 1.0, 1.0, 1.0, 1.0, 1.0, 1.0, 1.0, 1.0, 1.0, 1.0, 1.0, 1.0, 1.0, 1.0, 1.0, 1.0, 1.0, 1.0, 1.0, 1.0, 1.0, 1.0, 1.0, 1.0, 1.0, 1.0, 1.0, 1.0, 1.0, 1.0, 1.0, 1.0, 1.0, 1.0, 1.0, 1.0, 1.0, 1.0, 1.0, 1.0, 1.0, 1.0, 1.0, 1.0, 1.0, 1.0, 1.0, 1.0, 1.0, 1.0, 1.0, 1.0, 1.0, 1.0, 1.0, 1.0, 1.0, 1.0, 1.0, 1.0, 1.0, 1.0, 1.0, 1.0, 1.0, 1.0, 1.0, 1.0, 1.0, 1.0, 1.0, 1.0, 1.0, 1.0, 1.0, 1.0, 1.0, 1.0, 1.0, 1.0, 1.0, 1.0, 1.0, 1.0, 1.0, 1.0, 1.0, 1.0, 1.0, 1.0, 1.0, 1.0, 1.0, 1.0, 1.0, 1.0, 1.0, 1.0, 1.0, 1.0, 1.0, 1.0, 1.0, 1.0, 1.0, 1.0, 1.0, 1.0, 1.0, 1.0, 1.0, 1.0, 1.0, 1.0, 1.0, 1.0, 1.0, 1.0, 1.0, 1.0, 1.0, 1.0, 1.0, 1.0, 1.0, 1.0, 1.0, 1.0, 1.0, 1.0, 1.0, 1.0, 1.0, 1.0, 1.0, 1.0, 1.0, 1.0, 1.0, 1.0, 1.0, 1.0, 1.0, 1.0, 1.0, 1.0, 1.0, 1.0, 1.0, 1.0, 1.0, 1.0, 1.0, 1.0, 1.0, 1.0, 1.0, 1.0, 1.0, 1.0, 1.0, 1.0, 1.0, 1.0, 1.0, 1.0, 1.0, 1.0, 1.0, 1.0, 1.0, 1.0, 1.0, 1.0, 1.0, 1.0, 1.0, 1.0, 1.0, 1.0, 1.0, 1.0, 1.0, 1.0, 1.0, 1.0, 1.0, 1.0, 1.0, 1.0, 1.0, 1.0, 1.0, 1.0, 1.0, 1.0, 1.0, 1.0, 1.0, 1.0, 1.0, 1.0, 1.0, 1.0, 1.0, 1.0, 1.0, 1.0, 1.0, 1.0, 1.0, 1.0, 1.0, 1.0, 1.0, 1.0, 1.0, 1.0, 1.0, 1.0, 1.0, 1.0, 1.0, 1.0, 1.0, 1.0, 1.0, 1.0, 1.0, 1.0, 1.0, 1.0, 1.0, 1.0, 1.0, 1.0, 1.0, 1.0, 1.0, 1.0, 1.0, 1.0, 1.0, 1.0, 1.0, 1.0, 1.0, 1.0, 1.0, 1.0, 1.0, 1.0, 1.0, 1.0, 1.0, 1.0, 1.0, 1.0, 1.0, 1.0, 1.0, 1.0, 1.0, 1.0, 1.0, 1.0, 1.0, 1.0, 1.0, 1.0, 1.0, 1.0, 1.0, 1.0, 1.0, 1.0, 1.0, 1.0, 1.0, 1.0, 1.0, 1.0, 1.0, 1.0, 1.0, 1.0, 1.0, 1.0, 1.0, 1.0, 1.0, 1.0, 1.0, 1.0, 1.0, 1.0, 1.0, 1.0, 1.0, 1.0, 1.0, 1.0, 1.0, 1.0, 1.0, 1.0, 1.0, 1.0, 1.0, 1.0, 1.0, 1.0, 1.0, 1.0, 1.0, 1.0, 1.0, 1.0, 1.0, 1.0, 1.0, 1.0, 1.0, 1.0, 1.0, 1.0, 1.0, 1.0, 1.0, 1.0, 1.0, 1.0, 1.0, 1.0, 1.0, 1.0, 1.0, 1.0, 1.0, 1.0, 1.0, 1.0, 1.0, 1.0, 1.0, 1.0, 1.0, 1.0, 1.0, 1.0, 1.0, 1.0, 1.0, 1.0, 1.0, 1.0, 1.0, 1.0, 1.0, 1.0, 1.0, 1.0, 1.0, 1.0, 1.0, 1.0, 1.0, 1.0, 1.0, 1.0, 1.0, 1.0, 1.0, 1.0, 1.0, 1.0, 1.0, 1.0, 1.0, 1.0, 1.0, 1.0, 1.0, 1.0, 1.0, 1.0, 1.0, 1.0, 1.0, 1.0, 1.0, 1.0, 1.0, 1.0, 1.0, 1.0, 1.0, 1.0, 1.0, 1.0, 1.0, 1.0, 1.0, 1.0, 1.0, 1.0, 1.0, 1.0, 1.0, 1.0, 1.0, 1.0, 1.0, 1.0, 1.0, 1.0, 1.0, 1.0, 1.0, 1.0, 1.0, 1.0, 1.0, 1.0, 1.0, 1.0, 1.0, 1.0, 1.0, 1.0, 1.0, 1.0, 1.0, 1.0, 1.0, 1.0, 1.0, 1.0, 1.0, 1.0, 1.0, 1.0, 1.0, 1.0, 1.0, 1.0, 1.0, 1.0, 1.0, 1.0, 1.0, 1.0, 1.0, 1.0, 1.0, 1.0, 1.0, 1.0, 1.0, 1.0, 1.0, 1.0, 1.0, 1.0, 1.0, 1.0, 1.0, 1.0, 1.0, 1.0, 1.0, 1.0, 1.0, 1.0, 1.0, 1.0, 1.0, 1.0, 1.0, 1.0, 1.0, 1.0, 1.0, 1.0, 1.0, 1.0, 1.0, 1.0, 1.0, 1.0, 1.0, 1.0, 1.0, 1.0, 1.0, 1.0, 1.0, 1.0, 1.0, 1.0, 1.0, 1.0, 1.0, 1.0, 1.0, 1.0, 1.0, 1.0, 1.0, 1.0, 1.0, 1.0, 1.0, 1.0, 1.0, 1.0, 1.0, 1.0, 1.0, 1.0, 1.0, 1.0, 1.0, 1.0, 1.0, 1.0, 1.0, 1.0, 1.0, 1.0, 1.0, 1.0, 1.0, 1.0, 1.0, 1.0, 1.0, 1.0, 1.0, 1.0, 1.0, 1.0, 1.0, 1.0, 1.0, 1.0, 1.0, 1.0, 1.0, 1.0, 1.0, 1.0, 1.0, 1.0, 1.0, 1.0, 1.0, 1.0, 1.0, 1.0, 1.0, 1.0, 1.0, 1.0, 1.0, 1.0, 1.0, 1.0, 1.0, 1.0, 1.0, 1.0, 1.0, 1.0, 1.0, 1.0, 1.0, 1.0, 1.0, 1.0, 1.0, 1.0, 1.0, 1.0, 1.0, 1.0, 1.0, 1.0, 1.0, 1.0, 1.0, 1.0, 1.0, 1.0, 1.0, 1.0, 1.0, 1.0, 1.0, 1.0, 1.0, 1.0, 1.0, 1.0, 1.0, 1.0, 1.0, 1.0, 1.0, 1.0, 1.0, 1.0, 1.0, 1.0, 1.0, 1.0, 1.0, 1.0, 1.0, 1.0, 1.0, 1.0, 1.0, 1.0, 1.0, 1.0, 1.0, 1.0, 1.0, 1.0, 1.0, 1.0, 1.0, 1.0, 1.0, 1.0, 1.0, 1.0, 1.0, 1.0, 1.0, 1.0, 1.0, 1.0, 1.0, 1.0, 1.0, 1.0, 1.0, 1.0, 1.0, 1.0, 1.0, 1.0, 1.0, 1.0, 1.0, 1.0, 1.0, 1.0, 1.0, 1.0, 1.0, 1.0, 1.0, 1.0, 1.0, 1.0, 1.0, 1.0, 1.0, 1.0, 1.0, 1.0, 1.0, 1.0, 1.0, 1.0, 1.0, 1.0, 1.0, 1.0, 1.0, 1.0, 1.0, 1.0, 1.0, 1.0, 1.0, 1.0, 1.0, 1.0, 1.0, 1.0, 1.0, 1.0, 1.0, 1.0, 1.0, 1.0, 1.0, 1.0, 1.0, 1.0, 1.0, 1.0, 1.0, 1.0, 1.0, 1.0, 1.0, 1.0, 1.0, 1.0, 1.0, 1.0, 1.0, 1.0, 1.0, 1.0, 1.0, 1.0, 1.0, 1.0, 1.0, 1.0, 1.0, 1.0, 1.0, 1.0, 1.0, 1.0, 1.0, 1.0, 1.0, 1.0, 1.0, 1.0, 1.0, 1.0, 1.0, 1.0, 1.0, 1.0, 1.0, 1.0, 1.0, 1.0, 1.0, 1.0, 1.0, 1.0, 1.0, 1.0, 1.0, 1.0, 1.0, 1.0, 1.0, 1.0, 1.0, 1.0, 1.0, 1.0, 1.0, 1.0, 1.0, 1.0, 1.0, 1.0, 1.0, 1.0, 1.0, 1.0, 1.0, 1.0, 1.0, 1.0, 1.0, 1.0, 1.0, 1.0, 1.0, 1.0, 1.0, 1.0, 1.0, 1.0, 1.0, 1.0, 1.0, 1.0, 1.0, 1.0, 1.0, 1.0, 1.0, 1.0, 1.0, 1.0, 1.0, 1.0, 1.0, 1.0, 1.0, 1.0, 1.0, 1.0, 1.0, 1.0, 1.0, 1.0, 1.0, 1.0, 1.0, 1.0, 1.0, 1.0, 1.0, 1.0, 1.0, 1.0, 1.0, 1.0, 1.0, 1.0, 1.0, 1.0, 1.0, 1.0, 1.0, 1.0, 1.0, 1.0, 1.0, 1.0, 1.0, 1.0, 1.0, 1.0, 1.0, 1.0, 1.0, 1.0, 1.0, 1.0, 1.0, 1.0, 1.0, 1.0, 1.0, 1.0, 1.0, 1.0, 1.0, 1.0, 1.0, 1.0, 1.0, 1.0, 1.0, 1.0, 1.0, 1.0, 1.0, 1.0, 1.0, 1.0, 1.0, 1.0, 1.0, 1.0, 1.0, 1.0, 1.0, 1.0, 1.0, 1.0, 1.0, 1.0, 1.0, 1.0, 1.0, 1.0, 1.0, 1.0, 1.0, 1.0, 1.0, 1.0, 1.0, 1.0, 1.0, 1.0, 1.0, 1.0, 1.0, 1.0, 1.0, 1.0, 1.0, 1.0, 1.0, 1.0, 1.0, 1.0, 1.0, 1.0, 1.0, 1.0, 1.0, 1.0, 1.0, 1.0, 1.0, 1.0, 1.0, 1.0, 1.0, 1.0, 1.0, 1.0, 1.0, 1.0, 1.0, 1.0, 1.0, 1.0, 1.0, 1.0, 1.0, 1.0, 1.0, 1.0, 1.0, 1.0, 1.0, 1.0, 1.0, 1.0, 1.0, 1.0, 1.0, 1.0, 1.0, 1.0, 1.0, 1.0, 1.0, 1.0, 1.0, 1.0, 1.0, 1.0, 1.0, 1.0, 1.0, 1.0, 1.0, 1.0, 1.0, 1.0, 1.0, 1.0, 1.0, 1.0, 1.0, 1.0, 1.0, 1.0, 1.0, 1.0, 1.0, 1.0, 1.0, 1.0, 1.0, 1.0, 1.0, 1.0, 1.0, 1.0, 1.0, 1.0, 1.0, 1.0, 1.0, 1.0, 1.0, 1.0, 1.0, 1.0, 1.0, 1.0, 1.0, 1.0, 1.0, 1.0, 1.0, 1.0, 1.0, 1.0, 1.0, 1.0, 1.0, 1.0, 1.0, 1.0, 1.0, 1.0, 1.0, 1.0, 1.0, 1.0, 1.0, 1.0, 1.0, 1.0, 1.0, 1.0, 1.0, 1.0, 1.0, 1.0, 1.0, 1.0, 1.0, 1.0, 1.0, 1.0, 1.0, 1.0, 1.0, 1.0, 1.0, 1.0, 1.0, 1.0, 1.0, 1.0, 1.0, 1.0, 1.0, 1.0, 1.0, 1.0, 1.0, 1.0, 1.0, 1.0, 1.0, 1.0, 1.0, 1.0, 1.0, 1.0, 1.0, 1.0, 1.0, 1.0, 1.0, 1.0, 1.0, 1.0, 1.0, 1.0, 1.0, 1.0, 1.0, 1.0, 1.0, 1.0, 1.0, 1.0, 1.0, 1.0, 1.0, 1.0, 1.0, 1.0, 1.0, 1.0, 1.0, 1.0, 1.0, 1.0, 1.0, 1.0, 1.0, 1.0, 1.0, 1.0, 1.0, 1.0, 1.0, 1.0, 1.0, 1.0, 1.0, 1.0, 1.0, 1.0, 1.0, 1.0, 1.0, 1.0, 1.0, 1.0, 1.0, 1.0, 1.0, 1.0, 1.0, 1.0, 1.0, 1.0, 1.0, 1.0, 1.0, 1.0, 1.0, 1.0, 1.0, 1.0, 1.0, 1.0, 1.0, 1.0, 1.0, 1.0, 1.0, 1.0, 1.0, 1.0, 1.0, 1.0, 1.0, 1.0, 1.0, 1.0, 1.0, 1.0, 1.0, 1.0, 1.0, 1.0, 1.0, 1.0, 1.0, 1.0, 1.0, 1.0, 1.0, 1.0, 1.0, 1.0, 1.0, 1.0, 1.0, 1.0, 1.0, 1.0, 1.0, 1.0, 1.0, 1.0, 1.0, 1.0, 1.0, 1.0, 1.0, 1.0, 1.0, 1.0, 1.0, 1.0, 1.0, 1.0, 1.0, 1.0, 1.0, 1.0, 1.0, 1.0, 1.0, 1.0, 1.0, 1.0, 1.0, 1.0, 1.0, 1.0, 1.0, 1.0, 1.0, 1.0, 1.0, 1.0, 1.0, 1.0, 1.0, 1.0, 1.0, 1.0, 1.0, 1.0, 1.0, 1.0, 1.0, 1.0, 1.0, 1.0, 1.0, 1.0, 1.0, 1.0, 1.0, 1.0, 1.0, 1.0, 1.0, 1.0, 1.0, 1.0, 1.0, 1.0, 1.0, 1.0, 1.0, 1.0, 1.0, 1.0, 1.0, 1.0, 1.0, 1.0, 1.0, 1.0, 1.0, 1.0, 1.0, 1.0, 1.0, 1.0, 1.0, 1.0, 1.0, 1.0, 1.0, 1.0, 1.0, 1.0, 1.0, 1.0, 1.0, 1.0, 1.0, 1.0, 1.0, 1.0, 1.0, 1.0, 1.0, 1.0, 1.0, 1.0, 1.0, 1.0, 1.0, 1.0, 1.0, 1.0, 1.0, 1.0, 1.0, 1.0, 1.0, 1.0, 1.0, 1.0, 1.0, 1.0, 1.0, 1.0, 1.0, 1.0, 1.0, 1.0, 1.0, 1.0, 1.0, 1.0, 1.0, 1.0, 1.0, 1.0, 1.0, 1.0, 1.0, 1.0, 1.0, 1.0, 1.0, 1.0, 1.0, 1.0, 1.0, 1.0, 1.0, 1.0, 1.0, 1.0, 1.0, 1.0, 1.0, 1.0, 1.0, 1.0, 1.0, 1.0, 1.0, 1.0, 1.0, 1.0, 1.0, 1.0, 1.0, 1.0, 1.0, 1.0, 1.0, 1.0, 1.0, 1.0, 1.0, 1.0, 1.0, 1.0, 1.0, 1.0, 1.0, 1.0, 1.0, 1.0, 1.0, 1.0, 1.0, 1.0, 1.0, 1.0, 1.0, 1.0, 1.0, 1.0, 1.0, 1.0, 1.0, 1.0, 1.0, 1.0, 1.0, 1.0, 1.0, 1.0, 1.0, 1.0, 1.0, 1.0, 1.0, 1.0, 1.0, 1.0, 1.0, 1.0, 1.0, 1.0, 1.0, 1.0, 1.0, 1.0, 1.0, 1.0, 1.0, 1.0, 1.0, 1.0, 1.0, 1.0, 1.0, 1.0, 1.0, 1.0, 1.0, 1.0, 1.0, 1.0, 1.0, 1.0, 1.0, 1.0, 1.0, 1.0, 1.0, 1.0, 1.0, 1.0, 1.0, 1.0, 1.0, 1.0, 1.0, 1.0, 1.0, 1.0, 1.0, 1.0, 1.0, 1.0, 1.0, 1.0, 1.0, 1.0, 1.0, 1.0, 1.0, 1.0, 1.0, 1.0, 1.0, 1.0, 1.0, 1.0, 1.0, 1.0, 1.0, 1.0, 1.0, 1.0, 1.0, 1.0, 1.0, 1.0, 1.0, 1.0, 1.0, 1.0, 1.0, 1.0, 1.0, 1.0, 1.0, 1.0, 1.0, 1.0, 1.0, 1.0, 1.0, 1.0, 1.0, 1.0, 1.0, 1.0, 1.0, 1.0, 1.0, 1.0, 1.0, 1.0, 1.0, 1.0, 1.0, 1.0, 1.0, 1.0, 1.0, 1.0, 1.0, 1.0, 1.0, 1.0, 1.0, 1.0, 1.0, 1.0, 1.0, 1.0, 1.0, 1.0, 1.0, 1.0, 1.0, 1.0, 1.0, 1.0, 1.0, 1.0, 1.0, 1.0, 1.0, 1.0, 1.0, 1.0, 1.0, 1.0, 1.0, 1.0, 1.0, 1.0, 1.0, 1.0, 1.0, 1.0, 1.0, 1.0, 1.0, 1.0, 1.0, 1.0, 1.0, 1.0, 1.0, 1.0, 1.0, 1.0, 1.0, 1.0, 1.0, 1.0, 1.0, 1.0, 1.0, 1.0, 1.0, 1.0, 1.0, 1.0, 1.0, 1.0, 1.0, 1.0, 1.0, 1.0, 1.0, 1.0, 1.0, 1.0, 1.0, 1.0, 1.0, 1.0, 1.0, 1.0, 1.0, 1.0, 1.0, 1.0, 1.0, 1.0, 1.0, 1.0, 1.0, 1.0, 1.0, 1.0, 1.0, 1.0, 1.0, 1.0, 1.0, 1.0, 1.0, 1.0, 1.0, 1.0, 1.0, 1.0, 1.0, 1.0, 1.0, 1.0, 1.0, 1.0, 1.0, 1.0, 1.0, 1.0, 1.0, 1.0, 1.0, 1.0, 1.0, 1.0, 1.0, 1.0, 1.0, 1.0, 1.0, 1.0, 1.0, 1.0, 1.0, 1.0, 1.0, 1.0, 1.0, 1.0, 1.0, 1.0, 1.0, 1.0, 1.0, 1.0, 1.0, 1.0, 1.0, 1.0, 1.0, 1.0, 1.0, 1.0, 1.0, 1.0, 1.0, 1.0, 1.0, 1.0, 1.0, 1.0, 1.0, 1.0, 1.0, 1.0, 1.0, 1.0, 1.0, 1.0, 1.0, 1.0, 1.0, 1.0, 1.0, 1.0, 1.0, 1.0, 1.0, 1.0, 1.0, 1.0, 1.0, 1.0, 1.0, 1.0, 1.0, 1.0, 1.0, 1.0, 1.0, 1.0, 1.0, 1.0, 1.0, 1.0, 1.0, 1.0, 1.0, 1.0, 1.0, 1.0, 1.0, 1.0, 1.0, 1.0, 1.0, 1.0, 1.0, 1.0, 1.0, 1.0, 1.0, 1.0, 1.0, 1.0, 1.0, 1.0, 1.0, 1.0, 1.0, 1.0, 1.0, 1.0, 1.0, 1.0, 1.0, 1.0, 1.0, 1.0, 1.0, 1.0, 1.0, 1.0, 1.0, 1.0, 1.0, 1.0, 1.0, 1.0, 1.0, 1.0, 1.0, 1.0, 1.0, 1.0, 1.0, 1.0, 1.0, 1.0, 1.0, 1.0, 1.0, 1.0, 1.0, 1.0, 1.0, 1.0, 1.0, 1.0, 1.0, 1.0, 1.0, 1.0, 1.0, 1.0, 1.0, 1.0, 1.0, 1.0, 1.0, 1.0, 1.0, 1.0, 1.0, 1.0, 1.0, 1.0, 1.0, 1.0, 1.0, 1.0, 1.0, 1.0, 1.0, 1.0, 1.0, 1.0, 1.0, 1.0, 1.0, 1.0, 1.0, 1.0, 1.0, 1.0, 1.0, 1.0, 1.0, 1.0, 1.0, 1.0, 1.0, 1.0, 1.0, 1.0, 1.0, 1.0, 1.0, 1.0, 1.0, 1.0, 1.0, 1.0, 1.0, 1.0, 1.0, 1.0, 1.0, 1.0, 1.0, 1.0, 1.0, 1.0, 1.0, 1.0, 1.0, 1.0, 1.0, 1.0, 1.0, 1.0, 1.0, 1.0, 1.0, 1.0, 1.0, 1.0, 1.0, 1.0, 1.0, 1.0, 1.0, 1.0, 1.0, 1.0, 1.0, 1.0, 1.0, 1.0, 1.0, 1.0, 1.0, 1.0, 1.0, 1.0, 1.0, 1.0, 1.0, 1.0, 1.0, 1.0, 1.0, 1.0, 1.0])
me_simplerrig.materials.append(mat_npcs)
me_simplerrig.use_remesh_preserve_volume = False
me_simplerrig.use_remesh_preserve_attributes = False
me_simplerrig.use_mirror_x = True
me_simplerrig.auto_texspace = False
me_simplerrig.update()
arm_simplerrig = bpy.data.armatures.new('simplerrig')  # bones are not reproduced

# ---- objects
ob_femalenpc15 = bpy.data.objects.new('femalenpc15', me_simplerrig)
ob_simplerrig = bpy.data.objects.new('simplerrig', arm_simplerrig)

# ---- transforms, parenting, visibility, modifiers, constraints
ob_femalenpc15.parent = ob_simplerrig
ob_femalenpc15.location = (0.0, 0.0, 0.0)
ob_femalenpc15.lineart.crease_threshold = 0.0
ob_femalenpc15.use_mesh_mirror_x = True
_vg = ob_femalenpc15.vertex_groups.new(name='head')
for _i, _w in zip([0, 1, 2, 3, 4, 6, 32, 43, 45, 46, 47, 48, 49, 50, 52, 53, 54, 55, 56, 57, 58, 59, 60, 62, 88, 99, 101, 102, 103, 104, 105, 106, 107, 108, 109, 110, 111, 112, 113, 114, 118, 119, 120, 122, 123, 124, 125, 126, 127, 128], [1.0, 1.0, 1.0, 0.9847, 1.0, 0.0, 0.003975, 1.0, 1.0, 1.0, 1.0, 1.0, 1.0, 1.0, 1.0, 1.0, 0.9847, 1.0, 1.0, 1.0, 1.0, 0.9847, 1.0, 0.0, 0.003975, 1.0, 1.0, 1.0, 1.0, 1.0, 1.0, 1.0, 0.0, 1.0, 1.0, 1.0, 1.0, 0.9564, 0.0, 1.0, 1.0, 1.0, 1.0, 1.0, 1.0, 1.0, 0.9847, 1.0, 1.0, 1.0]): _vg.add([_i], _w, 'REPLACE')
_vg = ob_femalenpc15.vertex_groups.new(name='upperribcage')
for _i, _w in zip([0, 6, 7, 11, 28, 32, 43, 56, 62, 63, 67, 84, 88, 99, 108, 111, 113], [0.0, 1.0, 1.0, 1.0, 0.0, 0.5, 0.0, 0.0, 1.0, 1.0, 1.0, 0.0, 0.5, 0.0, 0.0, 0.0, 0.9847]): _vg.add([_i], _w, 'REPLACE')
_vg = ob_femalenpc15.vertex_groups.new(name='shoulderRight')
for _i, _w in zip([0, 6, 7, 11, 28], [1.0, 0.0, 1.0, 0.0, 1.0]): _vg.add([_i], _w, 'REPLACE')
_vg = ob_femalenpc15.vertex_groups.new(name='shoulderLeft')
for _i, _w in zip([56, 62, 63, 67, 84], [1.0, 0.0, 1.0, 0.0, 1.0]): _vg.add([_i], _w, 'REPLACE')
_vg = ob_femalenpc15.vertex_groups.new(name='upperarmRight')
for _i, _w in zip([6, 7, 25, 26, 27, 28, 32], [1.0, 0.0, 1.0, 1.0, 1.0, 1.0, 1.0]): _vg.add([_i], _w, 'REPLACE')
_vg = ob_femalenpc15.vertex_groups.new(name='upperarmLeft')
for _i, _w in zip([62, 63, 81, 82, 83, 84, 88], [1.0, 0.0, 1.0, 1.0, 1.0, 1.0, 1.0]): _vg.add([_i], _w, 'REPLACE')
_vg = ob_femalenpc15.vertex_groups.new(name='lowerarmRight')
for _i, _w in zip([25, 26, 27, 29, 30, 31, 32], [0.9978, 1.0, 0.1209, 1.0, 1.0, 1.0, 0.0]): _vg.add([_i], _w, 'REPLACE')
_vg = ob_femalenpc15.vertex_groups.new(name='lowerarmLeft')
for _i, _w in zip([81, 82, 83, 85, 86, 87, 88], [0.9978, 1.0, 0.1209, 1.0, 1.0, 1.0, 0.0]): _vg.add([_i], _w, 'REPLACE')
_vg = ob_femalenpc15.vertex_groups.new(name='palmRight')
for _i, _w in zip([26, 29, 30, 31, 33, 34, 35], [0.0, 0.9981, 0.9966, 1.0, 1.0, 1.0, 0.9971]): _vg.add([_i], _w, 'REPLACE')
_vg = ob_femalenpc15.vertex_groups.new(name='palmLeft')
for _i, _w in zip([82, 85, 86, 87, 89, 90, 91], [0.0, 0.9981, 0.9966, 1.0, 1.0, 1.0, 0.9971]): _vg.add([_i], _w, 'REPLACE')
_vg = ob_femalenpc15.vertex_groups.new(name='thumbbaseRight')
for _i, _w in zip([34, 35, 40, 42], [0.1163, 0.9795, 1.0, 1.0]): _vg.add([_i], _w, 'REPLACE')
_vg = ob_femalenpc15.vertex_groups.new(name='thumbbaseLeft')
for _i, _w in zip([90, 91, 96, 98], [0.1163, 0.9795, 1.0, 1.0]): _vg.add([_i], _w, 'REPLACE')
_vg = ob_femalenpc15.vertex_groups.new(name='thumbRight')
for _i, _w in zip([35, 40, 41, 42], [1.0, 1.0, 1.0, 1.0]): _vg.add([_i], _w, 'REPLACE')
_vg = ob_femalenpc15.vertex_groups.new(name='thumbLeft')
for _i, _w in zip([91, 96, 97, 98], [1.0, 1.0, 1.0, 1.0]): _vg.add([_i], _w, 'REPLACE')
_vg = ob_femalenpc15.vertex_groups.new(name='fingerbaseRight')
for _i, _w in zip([33, 34, 35, 36, 37, 38], [1.0, 1.0, 0.9995, 1.0, 0.9989, 0.9859]): _vg.add([_i], _w, 'REPLACE')
_vg = ob_femalenpc15.vertex_groups.new(name='fingerbaseLeft')
for _i, _w in zip([89, 90, 91, 92, 93, 94], [1.0, 1.0, 0.9995, 1.0, 0.9989, 0.9859]): _vg.add([_i], _w, 'REPLACE')
_vg = ob_femalenpc15.vertex_groups.new(name='fingertipsRight')
for _i, _w in zip([36, 37, 38, 39], [1.0, 1.0, 1.0, 1.0]): _vg.add([_i], _w, 'REPLACE')
_vg = ob_femalenpc15.vertex_groups.new(name='fingertipsLeft')
for _i, _w in zip([92, 93, 94, 95], [1.0, 1.0, 1.0, 1.0]): _vg.add([_i], _w, 'REPLACE')
_vg = ob_femalenpc15.vertex_groups.new(name='lowerribcage')
for _i, _w in zip([0, 6, 7, 10, 11, 25, 28, 32, 56, 62, 63, 66, 67, 81, 84, 88, 107, 111, 113, 117], [1.0, 1.0, 1.0, 1.0, 1.0, 0.0, 0.0, 0.0, 1.0, 1.0, 1.0, 1.0, 1.0, 0.0, 0.0, 0.0, 1.0, 1.0, 1.0, 0.5227]): _vg.add([_i], _w, 'REPLACE')
_vg = ob_femalenpc15.vertex_groups.new(name='lowerback')
for _i, _w in zip([5, 8, 9, 10, 12, 13, 16, 61, 64, 65, 66, 68, 69, 72, 107, 115, 116, 117], [1.0, 1.0, 0.03848, 1.0, 1.0, 0.0, 0.1242, 1.0, 1.0, 0.03848, 1.0, 1.0, 0.0, 0.1242, 1.0, 1.0, 1.0, 1.0]): _vg.add([_i], _w, 'REPLACE')
_vg = ob_femalenpc15.vertex_groups.new(name='thighLeft')
for _i, _w in zip([8, 9, 13, 15, 61, 64, 65, 68, 69, 70, 71, 72, 73, 76, 77, 78, 79, 80, 100, 115, 116], [0.0, 0.0, 0.0, 0.0, 1.0, 0.4373, 1.0, 0.03447, 1.0, 1.0, 1.0, 1.0, 0.0, 0.0, 0.0, 0.0, 0.0, 0.0, 0.04113, 1.0, 0.1871]): _vg.add([_i], _w, 'REPLACE')
_vg = ob_femalenpc15.vertex_groups.new(name='thighRight')
for _i, _w in zip([5, 8, 9, 12, 13, 14, 15, 16, 17, 20, 21, 22, 23, 24, 44, 64, 65, 69, 71, 115, 116], [1.0, 0.4373, 1.0, 0.03447, 1.0, 1.0, 1.0, 1.0, 0.0, 0.0, 0.0, 0.0, 0.0, 0.0, 0.04113, 0.0, 0.0, 0.0, 0.0, 1.0, 0.1871]): _vg.add([_i], _w, 'REPLACE')
_vg = ob_femalenpc15.vertex_groups.new(name='shinRight')
for _i, _w in zip([5, 13, 14, 15, 16, 17, 18, 19, 20, 21, 22, 23, 24, 44, 69], [0.0, 1.0, 0.5105, 1.0, 1.0, 1.0, 0.4318, 1.0, 0.401, 0.0, 0.0, 0.0, 0.0, 0.9661, 0.0]): _vg.add([_i], _w, 'REPLACE')
_vg = ob_femalenpc15.vertex_groups.new(name='shinLeft')
for _i, _w in zip([13, 61, 69, 70, 71, 72, 73, 74, 75, 76, 77, 78, 79, 80, 100], [0.0, 0.0, 1.0, 0.5105, 1.0, 1.0, 1.0, 0.4318, 1.0, 0.401, 0.0, 0.0, 0.0, 0.0, 0.9661]): _vg.add([_i], _w, 'REPLACE')
_vg = ob_femalenpc15.vertex_groups.new(name='tarsalRight')
_vg.add([21, 22, 23, 24, 51], 1.0, 'REPLACE')
_vg = ob_femalenpc15.vertex_groups.new(name='tarsalLeft')
_vg.add([77, 78, 79, 80, 121], 1.0, 'REPLACE')
_vg = ob_femalenpc15.vertex_groups.new(name='toesRight')
for _i, _w in zip([22, 23, 24, 51], [1.0, 1.0, 1.0, 0.5]): _vg.add([_i], _w, 'REPLACE')
_vg = ob_femalenpc15.vertex_groups.new(name='toesLeft')
for _i, _w in zip([78, 79, 80, 121], [1.0, 1.0, 1.0, 0.5]): _vg.add([_i], _w, 'REPLACE')
_vg = ob_femalenpc15.vertex_groups.new(name='toeRight')
_vg.add([17, 18, 19, 20, 21, 22, 23, 24, 51], 1.0, 'REPLACE')
_vg = ob_femalenpc15.vertex_groups.new(name='footRight')
for _i, _w in zip([15, 17, 18, 19, 20, 21, 24, 44, 51], [0.0, 1.0, 1.0, 1.0, 1.0, 1.0, 1.0, 0.0, 0.5]): _vg.add([_i], _w, 'REPLACE')
_vg = ob_femalenpc15.vertex_groups.new(name='toeLeft')
_vg.add([73, 74, 75, 76, 77, 78, 79, 80, 121], 1.0, 'REPLACE')
_vg = ob_femalenpc15.vertex_groups.new(name='footLeft')
for _i, _w in zip([71, 73, 74, 75, 76, 77, 80, 100, 121], [0.0, 1.0, 1.0, 1.0, 1.0, 1.0, 1.0, 0.0, 0.5]): _vg.add([_i], _w, 'REPLACE')
_m = ob_femalenpc15.modifiers.new('Armature', 'ARMATURE')
_m.object = ob_simplerrig
ob_simplerrig.location = (0.0, 0.0, 0.0)
ob_simplerrig.show_in_front = True
ob_simplerrig.lineart.crease_threshold = 0.0

# ---- collection membership
col_collection_1.objects.link(ob_femalenpc15)
col_collection_2.objects.link(ob_simplerrig)

# ---- scene / render settings (as saved in the file)
scene.frame_start = 1; scene.frame_end = 2040; scene.frame_set(9)
scene.render.engine = 'BLENDER_EEVEE_NEXT'
scene.render.image_settings.color_mode = 'RGB'
scene.render.image_settings.compression = 100
scene.render.resolution_x = 1080
scene.render.resolution_y = 1920
scene.render.resolution_percentage = 20
scene.render.fps = 60
scene.render.dither_intensity = 0.0
scene.cycles.use_denoising = False
scene.cycles.samples = 10
scene.cycles.sampling_pattern = 'TABULATED_SOBOL'
scene.cycles.light_sampling_threshold = 0.0
scene.cycles.use_adaptive_sampling = False
scene.cycles.use_light_tree = False
scene.cycles.blur_glossy = 0.0
scene.cycles.volume_bounces = 1
scene.cycles.pixel_filter_type = 'GAUSSIAN'
scene.cycles.sample_clamp_indirect = 0.0
scene.view_settings.view_transform = 'Standard'
bpy.context.view_layer.update()

# ---- added for rendering (the .blend has no active camera): camera
cam_auto = bpy.data.cameras.new('AutoCamera')
cam_auto.lens = 50.0
cam_auto.sensor_width = 36.0
cam_auto.clip_end = 1000.0
ob_auto_camera = bpy.data.objects.new('AutoCamera', cam_auto)
scene.collection.objects.link(ob_auto_camera)
ob_auto_camera.location = (1.81904, -2.29769, 2.27006)
ob_auto_camera.rotation_euler = (1.09748, -7.21219e-08, 0.694738)
scene.camera = ob_auto_camera
bpy.context.view_layer.update()
